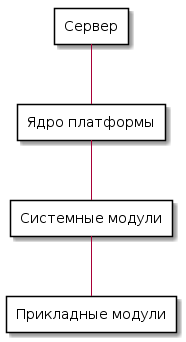

The diagram above was rendered by PlantUML. Its source (embedded in the PNG):
@startuml
rectangle "Сервер" as server {
} 

rectangle "Ядро платформы" as core {
}

rectangle "Системные модули" as system_modules  {
}

rectangle "Прикладные модули" as app_modules {
}

server -down- core
core -down- system_modules
system_modules -down- app_modules
@enduml